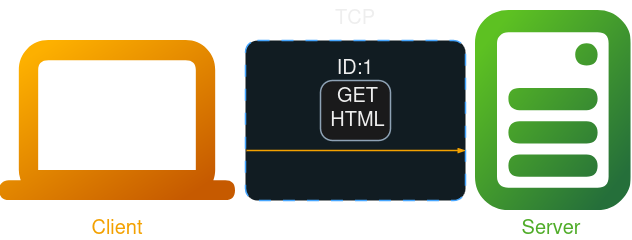

The diagram above was exported from draw.io. Its source (the exported page's mxGraphModel, read from the mxfile embedded in the PNG):
<mxGraphModel dx="1428" dy="779" grid="1" gridSize="10" guides="1" tooltips="1" connect="1" arrows="1" fold="1" page="1" pageScale="1" pageWidth="827" pageHeight="1169" math="0" shadow="0">
  <root>
    <mxCell id="0" />
    <mxCell id="1" parent="0" />
    <mxCell id="oNJWylzB-m7kQCIm8D_i-1" value="" style="shape=image;editableCssRules=.*;verticalLabelPosition=bottom;labelBackgroundColor=default;verticalAlign=top;aspect=fixed;imageAspect=0;image=data:image/svg+xml,(base64 omitted: 1292 chars);" vertex="1" parent="1">
      <mxGeometry x="64.19999999999999" y="310" width="235.8" height="160" as="geometry" />
    </mxCell>
    <mxCell id="oNJWylzB-m7kQCIm8D_i-2" value="" style="shape=image;editableCssRules=.*;verticalLabelPosition=bottom;labelBackgroundColor=default;verticalAlign=top;aspect=fixed;imageAspect=0;image=data:image/svg+xml,(base64 omitted: 2288 chars);" vertex="1" parent="1">
      <mxGeometry x="540" y="280" width="155.55" height="200" as="geometry" />
    </mxCell>
    <mxCell id="oNJWylzB-m7kQCIm8D_i-3" value="Client" style="text;html=1;align=center;verticalAlign=middle;whiteSpace=wrap;rounded=0;fontSize=20;fontColor=light-dark(#000000,#F3A100);" vertex="1" parent="1">
      <mxGeometry x="64.2" y="480" width="235.8" height="30" as="geometry" />
    </mxCell>
    <mxCell id="oNJWylzB-m7kQCIm8D_i-4" value="Server" style="text;html=1;align=center;verticalAlign=middle;whiteSpace=wrap;rounded=0;fontSize=20;fontColor=light-dark(#000000,#4FAC28);" vertex="1" parent="1">
      <mxGeometry x="535.55" y="480" width="160" height="30" as="geometry" />
    </mxCell>
    <mxCell id="oNJWylzB-m7kQCIm8D_i-17" value="" style="rounded=1;whiteSpace=wrap;html=1;strokeColor=#0070F2;fillColor=#EBF8FF;arcSize=24;absoluteArcSize=1;imageWidth=64;imageHeight=64;strokeWidth=1.5;dashed=1;dashPattern=8 8;" vertex="1" parent="1">
      <mxGeometry x="310" y="310" width="220" height="160" as="geometry" />
    </mxCell>
    <mxCell id="oNJWylzB-m7kQCIm8D_i-18" value="TCP" style="text;html=1;align=center;verticalAlign=middle;whiteSpace=wrap;rounded=0;fontSize=20;fontColor=light-dark(#000000, #eeeeee);" vertex="1" parent="1">
      <mxGeometry x="320" y="270" width="200" height="30" as="geometry" />
    </mxCell>
    <mxCell id="oNJWylzB-m7kQCIm8D_i-19" value="" style="endArrow=blockThin;html=1;strokeColor=light-dark(#475e75, #f3a100);bendable=1;rounded=0;endFill=1;endSize=4;strokeWidth=1.5;startSize=4;startArrow=none;startFill=0;fontColor=light-dark(default, #f3a100);" edge="1" parent="1">
      <mxGeometry width="50" height="50" relative="1" as="geometry">
        <mxPoint x="311" y="420" as="sourcePoint" />
        <mxPoint x="530" y="420" as="targetPoint" />
        <Array as="points" />
      </mxGeometry>
    </mxCell>
    <mxCell id="oNJWylzB-m7kQCIm8D_i-20" value="" style="rounded=1;whiteSpace=wrap;html=1;strokeColor=#475E75;fillColor=#F5F6F7;arcSize=24;absoluteArcSize=1;imageWidth=64;imageHeight=64;strokeWidth=1.5;" vertex="1" parent="1">
      <mxGeometry x="385" y="350" width="70" height="60" as="geometry" />
    </mxCell>
    <mxCell id="oNJWylzB-m7kQCIm8D_i-21" value="GET HTML" style="text;html=1;align=center;verticalAlign=middle;whiteSpace=wrap;rounded=0;fontSize=20;fontColor=light-dark(#000000, #eeeeee);" vertex="1" parent="1">
      <mxGeometry x="395" y="360" width="55" height="30" as="geometry" />
    </mxCell>
    <mxCell id="oNJWylzB-m7kQCIm8D_i-23" value="ID:1" style="text;html=1;align=center;verticalAlign=middle;whiteSpace=wrap;rounded=0;fontSize=20;fontColor=light-dark(#000000, #eeeeee);" vertex="1" parent="1">
      <mxGeometry x="385" y="320" width="70" height="30" as="geometry" />
    </mxCell>
  </root>
</mxGraphModel>